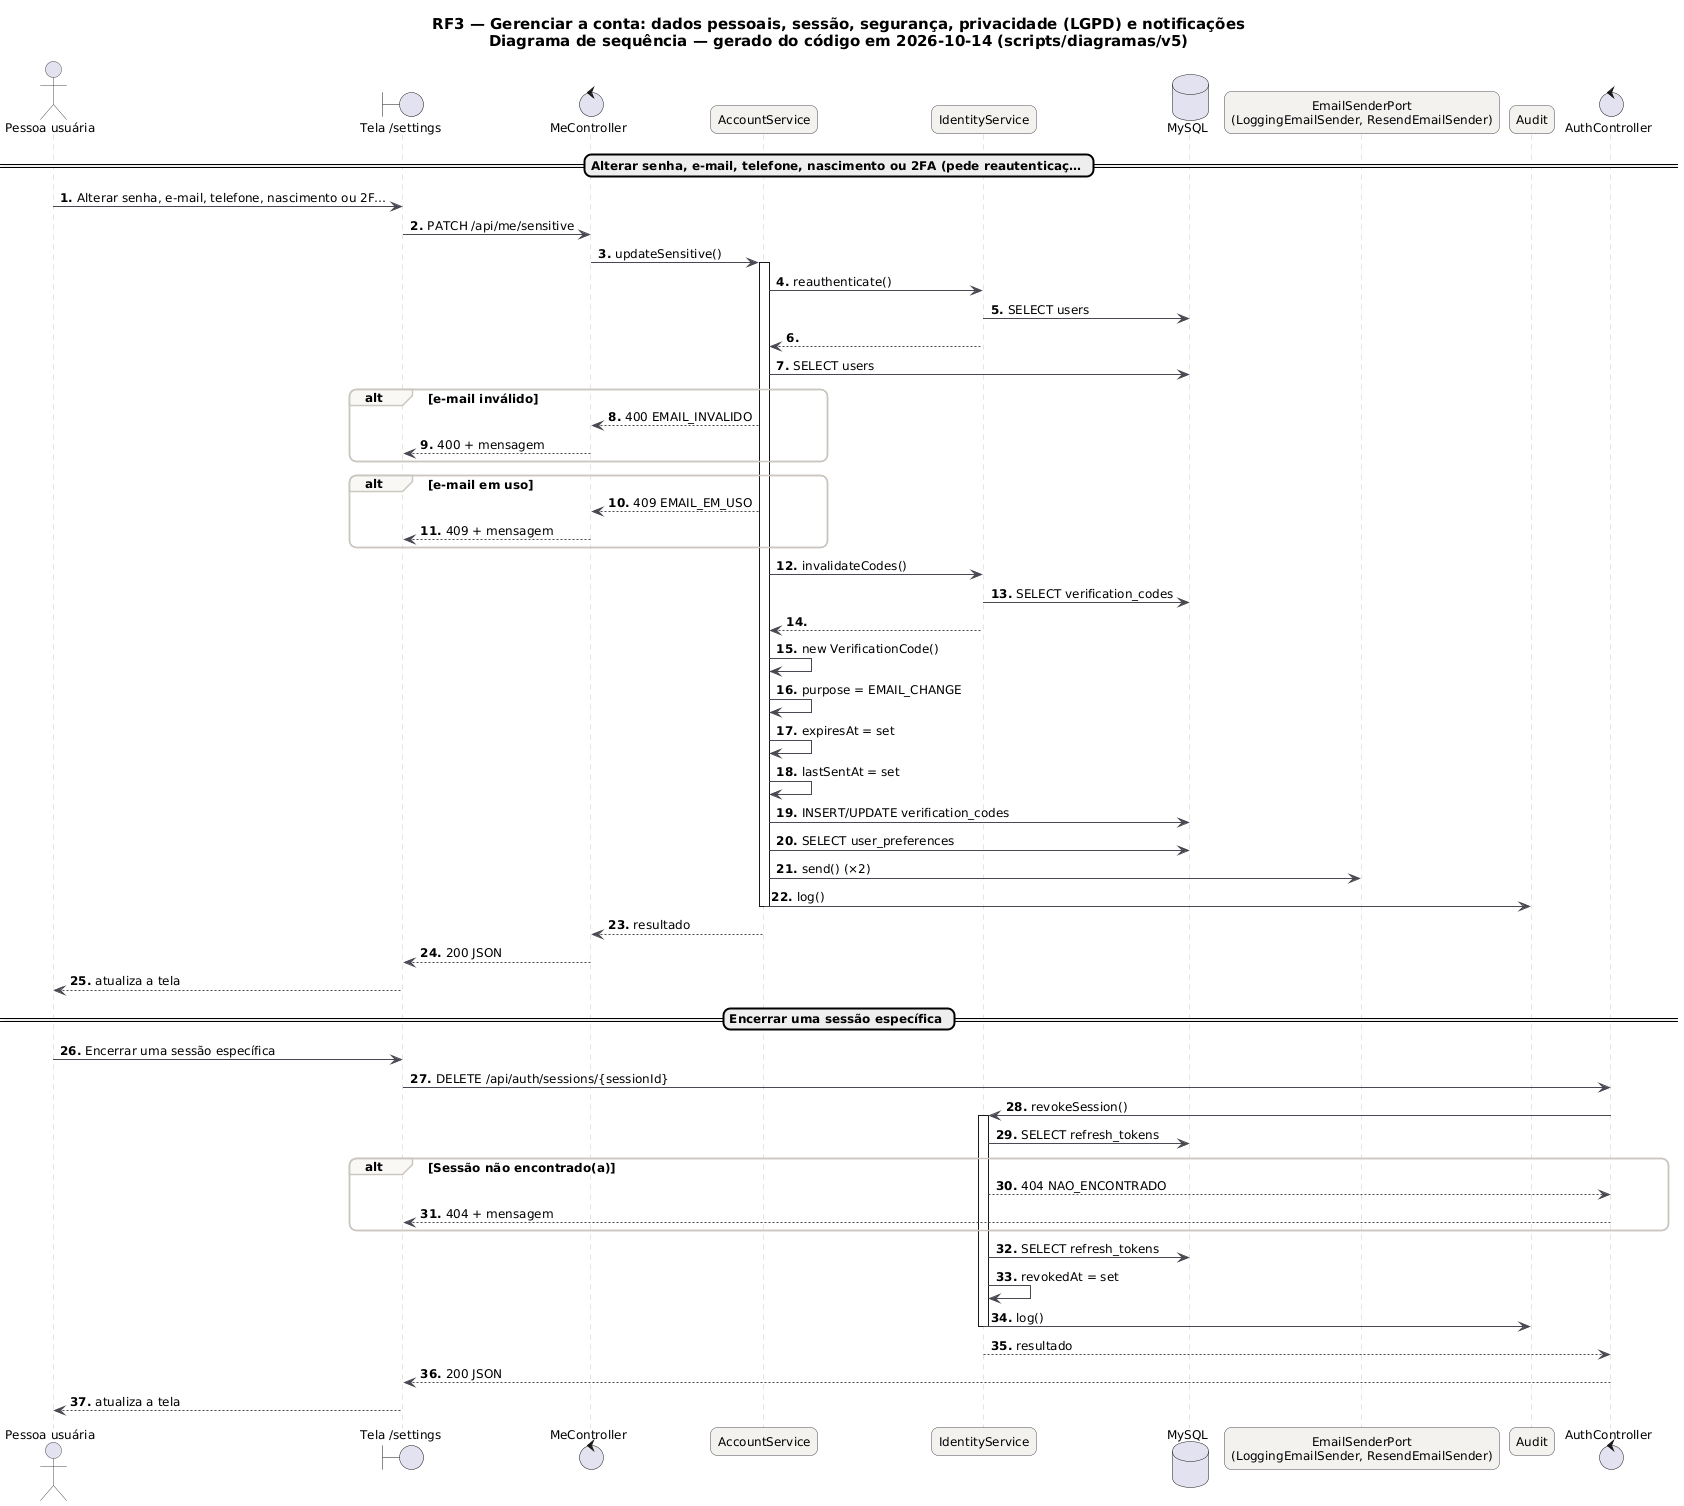

The diagram above was rendered by PlantUML. Its source (embedded in the PNG):
@startuml RF3_Sequencia
skinparam backgroundColor #FFFFFF
skinparam shadowing false
skinparam defaultFontName "DejaVu Sans"
skinparam defaultFontSize 12
skinparam titleFontSize 15
skinparam roundcorner 14
skinparam ArrowColor #52606D
skinparam note {
  BackgroundColor #FFFDEB
  BorderColor #D8CE78
  FontColor #554F24
}
skinparam sequence {
  ArrowColor #4A4852
  LifeLineBorderColor #CBC6BE
  ParticipantBackgroundColor #F4F2EF
  ParticipantBorderColor #4A4852
  ActorBorderColor #4A4852
  GroupBorderColor #CBC6BE
  GroupBackgroundColor #FAF8F5
}
autonumber "<b>0."
title RF3 — Gerenciar a conta: dados pessoais, sessão, segurança, privacidade (LGPD) e notificações\nDiagrama de sequência — gerado do código em 2026-10-14 (scripts/diagramas/v5)

actor "Pessoa usuária" as U
boundary "Tela /settings" as P
control "MeController" as MeController
participant "AccountService" as AccountService
participant "IdentityService" as IdentityService
database "MySQL" as DB_MySQL
participant "EmailSenderPort\n(LoggingEmailSender, ResendEmailSender)" as EmailSenderPort
participant "Audit" as Audit
control "AuthController" as AuthController
== Alterar senha, e-mail, telefone, nascimento ou 2FA (pede reautenticaç… ==
U -> P : Alterar senha, e-mail, telefone, nascimento ou 2F…
P -> MeController : PATCH /api/me/sensitive
MeController -> AccountService : updateSensitive()
activate AccountService
AccountService -> IdentityService : reauthenticate()
IdentityService -> DB_MySQL : SELECT users
IdentityService --> AccountService
AccountService -> DB_MySQL : SELECT users
alt e-mail inválido
AccountService --> MeController : 400 EMAIL_INVALIDO
MeController --> P : 400 + mensagem
end
alt e-mail em uso
AccountService --> MeController : 409 EMAIL_EM_USO
MeController --> P : 409 + mensagem
end
AccountService -> IdentityService : invalidateCodes()
IdentityService -> DB_MySQL : SELECT verification_codes
IdentityService --> AccountService
AccountService -> AccountService : new VerificationCode()
AccountService -> AccountService : purpose = EMAIL_CHANGE
AccountService -> AccountService : expiresAt = set
AccountService -> AccountService : lastSentAt = set
AccountService -> DB_MySQL : INSERT/UPDATE verification_codes
AccountService -> DB_MySQL : SELECT user_preferences
AccountService -> EmailSenderPort : send() (×2)
AccountService -> Audit : log()
deactivate AccountService
AccountService --> MeController : resultado
MeController --> P : 200 JSON
P --> U : atualiza a tela
== Encerrar uma sessão específica ==
U -> P : Encerrar uma sessão específica
P -> AuthController : DELETE /api/auth/sessions/{sessionId}
AuthController -> IdentityService : revokeSession()
activate IdentityService
IdentityService -> DB_MySQL : SELECT refresh_tokens
alt Sessão não encontrado(a)
IdentityService --> AuthController : 404 NAO_ENCONTRADO
AuthController --> P : 404 + mensagem
end
IdentityService -> DB_MySQL : SELECT refresh_tokens
IdentityService -> IdentityService : revokedAt = set
IdentityService -> Audit : log()
deactivate IdentityService
IdentityService --> AuthController : resultado
AuthController --> P : 200 JSON
P --> U : atualiza a tela
@enduml